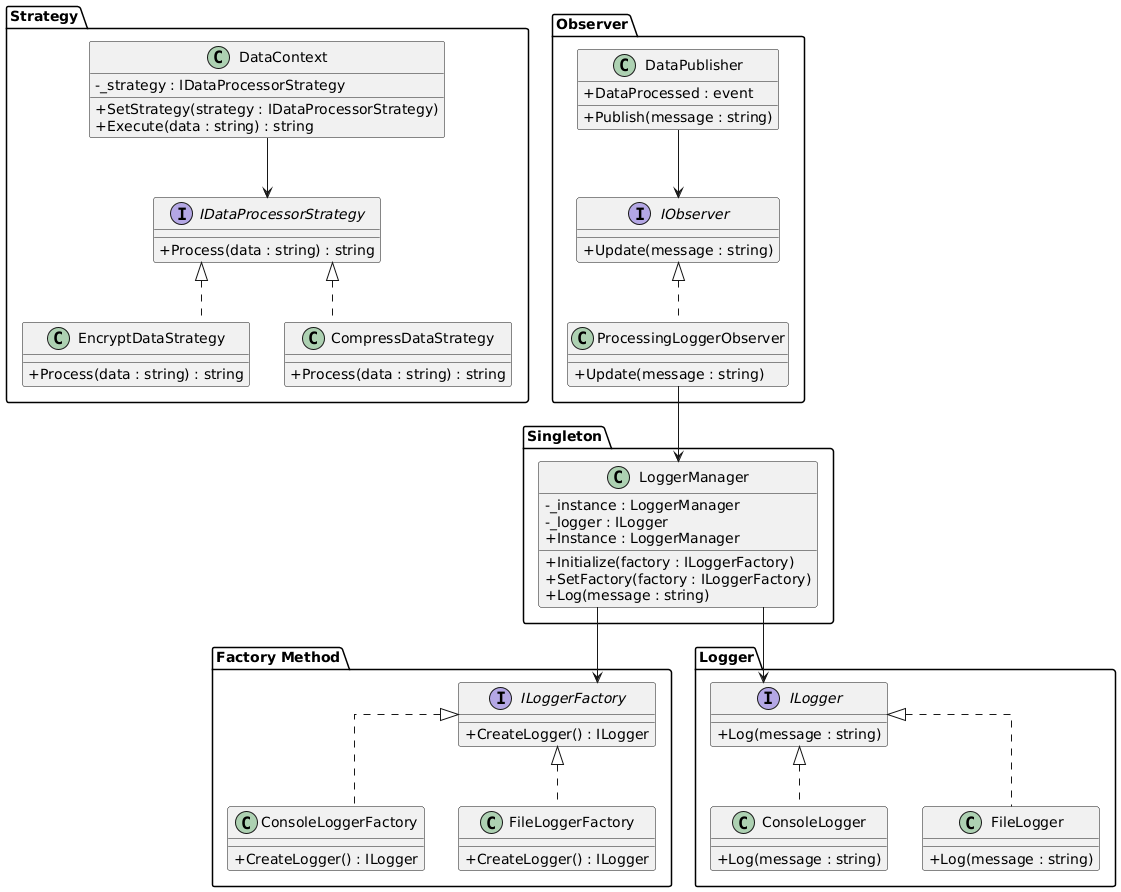

The diagram above was rendered by PlantUML. Its source (embedded in the PNG):
@startuml
skinparam classAttributeIconSize 0
skinparam linetype ortho

package "Strategy" {

    interface IDataProcessorStrategy {
        + Process(data : string) : string
    }

    class EncryptDataStrategy {
        + Process(data : string) : string
    }

    class CompressDataStrategy {
        + Process(data : string) : string
    }

    class DataContext {
        - _strategy : IDataProcessorStrategy
        + SetStrategy(strategy : IDataProcessorStrategy)
        + Execute(data : string) : string
    }

    IDataProcessorStrategy <|.. EncryptDataStrategy
    IDataProcessorStrategy <|.. CompressDataStrategy
    DataContext --> IDataProcessorStrategy
}

package "Observer" {

    interface IObserver {
        + Update(message : string)
    }

    class DataPublisher {
        + DataProcessed : event
        + Publish(message : string)
    }

    class ProcessingLoggerObserver {
        + Update(message : string)
    }

    IObserver <|.. ProcessingLoggerObserver
    DataPublisher --> IObserver
}

package "Factory Method" {

    interface ILoggerFactory {
        + CreateLogger() : ILogger
    }

    class ConsoleLoggerFactory {
        + CreateLogger() : ILogger
    }

    class FileLoggerFactory {
        + CreateLogger() : ILogger
    }

    ILoggerFactory <|.. ConsoleLoggerFactory
    ILoggerFactory <|.. FileLoggerFactory
}

package "Logger" {

    interface ILogger {
        + Log(message : string)
    }

    class ConsoleLogger {
        + Log(message : string)
    }

    class FileLogger {
        + Log(message : string)
    }

    ILogger <|.. ConsoleLogger
    ILogger <|.. FileLogger
}

package "Singleton" {

    class LoggerManager {
        - _instance : LoggerManager
        - _logger : ILogger
        + Instance : LoggerManager
        + Initialize(factory : ILoggerFactory)
        + SetFactory(factory : ILoggerFactory)
        + Log(message : string)
    }
}

LoggerManager --> ILogger
LoggerManager --> ILoggerFactory
ProcessingLoggerObserver --> LoggerManager
@enduml